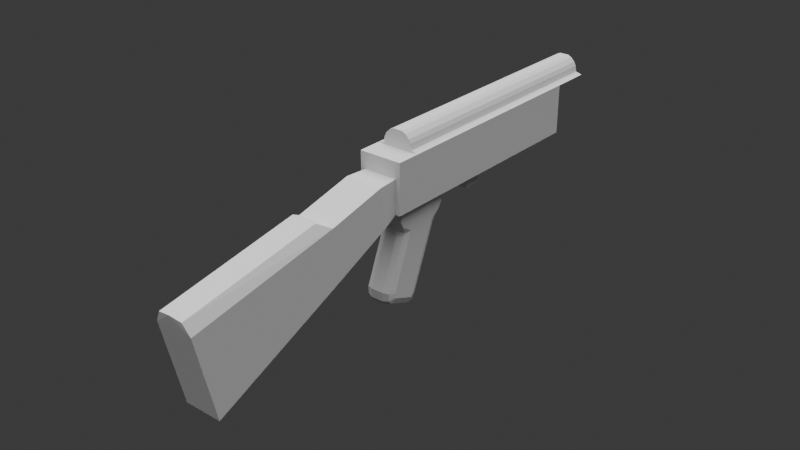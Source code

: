 # Source: mox47_3.blend  (saved by Blender 4.2.66; exported with 4.5.12 LTS)
import bpy
from mathutils import Matrix  # noqa: F401  (used for matrix-valued properties, if any)

bpy.ops.wm.read_factory_settings(use_empty=True)
scene = bpy.context.scene
scene.name = 'Scene'

# ---- collections
col_collection = bpy.data.collections.new('Collection'); scene.collection.children.link(col_collection)
col_2 = bpy.data.collections.new('コレクション 2'); scene.collection.children.link(col_2)

# ---- world
world_world = bpy.data.worlds.new('World'); scene.world = world_world
world_world.use_nodes = True; world_world.node_tree.nodes.clear()
_N = world_world.node_tree.nodes; _L = world_world.node_tree.links
n0 = _N.new('ShaderNodeOutputWorld'); n0.name = 'World Output'; n0.location = (300, 300)
n1 = _N.new('ShaderNodeBackground'); n1.name = 'Background'; n1.location = (10, 300)
n1.inputs[0].default_value = (0.05088, 0.05088, 0.05088, 1.0)
_L.new(n1.outputs[0], n0.inputs[0])
n0.is_active_output = True
world_world.color = (0.05088, 0.05088, 0.05088)
world_world.sun_shadow_jitter_overblur = 0.0

# ---- lights
light_sun = bpy.data.lights.new('Sun', 'SUN')
light_sun.angle = 1.571
light_sun.energy = 4.0

# ---- meshes
me_cube_003 = bpy.data.meshes.new('Cube.003')
me_cube_003.from_pydata([(0.0, -0.12, -0.03), (0.0, 0.066, 0.04), (0.0, 0.066, -0.03), (-0.0226, -0.19, 0.022), (0.0, -0.19, 0.022), (0.0, -0.166, 0.04), (-0.013, 0.066, -0.03), (-0.013, -0.19, 0.022), (-0.0226, 0.066, 0.022), (-0.013, 0.066, 0.022), (0.0, 0.066, 0.022), (-0.0226, -0.166, 0.022), (-0.015, -0.12, -0.03), (-0.0226, -0.12, 0.022), (0.0, -0.12, 0.04), (-0.0226, -0.19, -0.03), (-0.0226, 0.066, -0.03), (-0.0226, -0.12, -0.03), (-0.0226, -0.19, 0.005), (-0.0226, -0.166, 0.005), (-0.0226, -0.12, 0.005), (-0.0226, 0.066, 0.005), (0.0, 0.066, 0.005), (-0.013, 0.066, 0.005), (0.0, 0.108, 0.04), (-0.013, 0.108, 0.022), (-0.0226, 0.108, 0.022), (0.0, 0.108, 0.022), (0.0, -0.046, -0.03), (-0.0226, -0.046, 0.022), (0.0, -0.046, 0.04), (-0.013, -0.046, -0.03), (-0.0226, -0.046, -0.03), (-0.0226, -0.046, 0.005), (0.0, 0.023, -0.03), (-0.0226, 0.023, 0.022), (-0.013, 0.023, -0.03), (-0.0226, 0.023, -0.03), (0.0, 0.023, 0.04), (-0.0226, 0.023, 0.005), (0.0, -0.046, 0.0), (-0.013, -0.046, 0.0), (0.0, 0.023, 0.0), (-0.013, 0.023, 0.0), (-0.0176, -0.19, -0.03), (-0.0176, -0.19, 0.005), (0.0, -0.19, -0.03), (0.0, -0.19, 0.005), (0.0, -0.43, -0.04), (0.0, -0.41, -0.128), (-0.0196, -0.41, -0.128), (-0.0196, -0.43, -0.04), (-0.0196, -0.266, -0.064), (-0.0196, -0.273, -0.01), (0.0, -0.266, -0.064), (0.0, -0.273, -0.01), (0.0, -0.433, -0.026), (0.0, -0.29, 0.0), (-0.013, -0.432, -0.028), (-0.013, -0.287, -0.002), (0.0, -0.212, 0.005), (0.0, -0.205, -0.036), (-0.0196, -0.205, -0.036), (-0.0196, -0.212, 0.005), (-0.015, 0.066, 0.03), (-0.016, 0.066, 0.024), (-0.015, -0.166, 0.03), (-0.016, -0.166, 0.024), (-0.015, -0.12, 0.03), (-0.016, -0.12, 0.024), (-0.015, 0.108, 0.03), (-0.016, 0.108, 0.024), (-0.015, -0.046, 0.03), (-0.016, -0.046, 0.024), (-0.015, 0.023, 0.03), (-0.016, 0.023, 0.024), (-0.013, 0.066, 0.034), (-0.013, -0.166, 0.034), (-0.013, -0.12, 0.034), (-0.013, 0.108, 0.034), (-0.013, -0.046, 0.034), (-0.013, 0.023, 0.034), (-0.009, 0.066, 0.038), (-0.005, 0.066, 0.04), (-0.005, -0.166, 0.04), (-0.009, -0.166, 0.038), (-0.005, -0.12, 0.04), (-0.009, -0.12, 0.038), (-0.009, 0.108, 0.038), (-0.005, 0.108, 0.04), (-0.005, -0.046, 0.04), (-0.009, -0.046, 0.038), (-0.005, 0.023, 0.04), (-0.009, 0.023, 0.038), (0.0, -0.166, 0.022), (-0.013, -0.166, 0.022), (0.0, -0.166, 0.03), (0.0, 0.108, 0.03), (-0.015, -0.179, -0.03), (-0.0226, -0.179, -0.03), (0.0, -0.179, -0.03), (0.0, -0.12, -0.043), (-0.015, -0.179, -0.043), (0.0, -0.179, -0.043), (-0.015, -0.12, -0.043), (0.0, -0.125, -0.056), (-0.008, -0.126, -0.056), (0.0, -0.175, -0.056), (0.0, -0.196, -0.112), (0.0, -0.192, -0.126), (0.0, -0.196, -0.121), (0.0, -0.166, -0.136), (0.0, -0.154, -0.128), (0.0, -0.159, -0.135), (-0.015, -0.165, -0.056), (-0.008, -0.174, -0.056), (-0.015, -0.176, -0.049), (-0.013, -0.172, -0.057), (-0.015, -0.134, -0.056), (-0.015, -0.124, -0.049), (-0.013, -0.128, -0.057), (-0.015, -0.1868, -0.1189), (-0.006515, -0.192, -0.126), (-0.01251, -0.1905, -0.1239), (-0.015, -0.1875, -0.1136), (-0.006515, -0.196, -0.112), (-0.01251, -0.1935, -0.1125), (-0.015, -0.1875, -0.118), (-0.006515, -0.196, -0.121), (-0.01251, -0.1935, -0.1201), (-0.015, -0.1616, -0.124), (-0.006515, -0.154, -0.128), (-0.01251, -0.1562, -0.1268), (-0.015, -0.165, -0.1273), (-0.006515, -0.166, -0.136), (-0.01251, -0.1657, -0.1334), (-0.015, -0.1638, -0.1271), (-0.006515, -0.159, -0.135), (-0.01251, -0.1604, -0.1327), (0.0, -0.1755, -0.06), (-0.015, -0.1664, -0.06), (-0.01251, -0.1728, -0.06), (-0.006515, -0.1755, -0.06), (-0.006515, -0.1266, -0.06), (-0.01251, -0.1292, -0.06), (-0.015, -0.1356, -0.06), (0.0, -0.1265, -0.06), (0.0, -0.123, -0.049), (0.0, -0.177, -0.049), (-7.56e-10, -0.07001, -0.02999), (7.56e-10, -0.07001, -0.05001), (-7.56e-10, -0.04999, -0.02999), (7.56e-10, -0.04999, -0.05001), (-0.007, -0.07001, -0.02999), (-0.007, -0.07001, -0.05001), (-0.007, -0.04999, -0.02999), (-0.007, -0.04999, -0.05001)], [(66, 96), (66, 95)], [(99, 17, 12, 98), (66, 77, 78, 68), (37, 16, 6, 36), (149, 0, 12, 153), (10, 9, 25, 27), (64, 76, 79, 70), (9, 23, 21, 8), (95, 11, 3, 7), (11, 67, 69, 13), (81, 76, 64, 74), (80, 78, 87, 91), (11, 13, 20, 19), (35, 8, 21, 39), (21, 23, 6, 16), (22, 23, 9, 10), (32, 17, 20, 33), (2, 6, 23, 22), (73, 75, 35, 29), (78, 80, 72, 68), (9, 8, 26, 25), (37, 32, 33, 39), (13, 29, 33, 20), (31, 36, 43, 41), (17, 32, 31, 12), (6, 2, 34, 36), (16, 37, 39, 21), (29, 35, 39, 33), (80, 81, 74, 72), (32, 37, 36, 31), (43, 42, 40, 41), (28, 31, 41, 40), (36, 34, 42, 43), (53, 52, 50, 51), (50, 49, 48, 51), (52, 54, 49, 50), (55, 53, 59, 57), (60, 63, 53, 55), (62, 61, 54, 52), (63, 62, 52, 53), (57, 59, 58, 56), (51, 48, 56, 58), (58, 59, 53, 51), (4, 7, 45, 47), (7, 3, 18, 45), (18, 15, 44, 45), (45, 44, 62, 63), (44, 46, 61, 62), (47, 45, 63, 60), (100, 46, 44, 98), (69, 73, 29, 13), (78, 77, 85, 87), (75, 65, 8, 35), (81, 80, 91, 93), (75, 73, 72, 74), (73, 69, 68, 72), (64, 70, 71, 65), (65, 75, 74, 64), (66, 68, 69, 67), (8, 65, 71, 26), (38, 1, 83, 92), (84, 5, 14, 86), (14, 30, 90, 86), (30, 38, 92, 90), (79, 76, 82, 88), (83, 1, 24, 89), (83, 89, 88, 82), (84, 86, 87, 85), (86, 90, 91, 87), (90, 92, 93, 91), (92, 83, 82, 93), (76, 81, 93, 82), (67, 11, 95, 94, 96, 5, 84, 85, 77, 66), (18, 3, 11, 19), (26, 71, 70, 25), (27, 25, 70, 97), (79, 88, 89, 24, 97, 70), (15, 99, 98, 44), (94, 95, 7, 4), (98, 12, 104, 102), (100, 98, 102, 103), (12, 0, 101, 104), (124, 133, 121, 127), (146, 139, 108, 110, 109, 111, 113, 112), (143, 146, 112, 131), (116, 119, 118, 114), (101, 103, 148, 107, 105, 147), (102, 104, 119, 116), (148, 116, 115, 107), (110, 128, 122, 109), (99, 15, 18, 19), (99, 19, 20, 17), (113, 137, 131, 112), (111, 109, 122, 134), (111, 134, 137, 113), (108, 125, 128, 110), (124, 127, 129, 126), (126, 129, 128, 125), (127, 121, 123, 129), (129, 123, 122, 128), (133, 136, 138, 135), (135, 138, 137, 134), (136, 130, 132, 138), (138, 132, 131, 137), (121, 133, 135, 123), (123, 135, 134, 122), (140, 124, 126, 141), (141, 126, 125, 142), (143, 131, 132, 144), (144, 132, 130, 145), (139, 142, 125, 108), (117, 115, 116, 114), (124, 130, 136, 133), (140, 145, 130, 124), (114, 118, 145, 140), (107, 115, 142, 139), (120, 144, 145, 118), (106, 143, 144, 120), (117, 141, 142, 115), (114, 140, 141, 117), (106, 105, 146, 143), (105, 107, 139, 146), (118, 119, 106, 120), (119, 104, 101, 147), (147, 105, 106, 119), (103, 102, 116, 148), (149, 151, 152, 150), (153, 154, 156, 155), (149, 150, 154, 153), (150, 152, 156, 154), (151, 149, 153, 155), (152, 151, 155, 156), (153, 12, 31, 155), (28, 151, 155, 31)])
_uv = me_cube_003.uv_layers.new(name='UVMap')
_uv.uv.foreach_set('vector', [0.3762, 0.005338, 0.375, 0.04238, 0.5829, 0.25, 0.4887, 0.02404, 0.5935, 0.01582, 0.6074, 0.01608, 0.6067, 0.04516, 0.5922, 0.04495, 0.3763, 0.1846, 0.377, 0.25, 0.375, 0.25, 0.4405, 0.25, 0.0, 0.0, 0.0, 0.0, 0.0, 0.0, 0.0, 0.0, 0.5357, 0.25, 0.5221, 0.25, 0.5221, 0.25, 0.5357, 0.25, 0.5834, 0.25, 0.6018, 0.25, 0.6018, 0.25, 0.5834, 0.25, 0.5221, 0.25, 0.4927, 0.25, 0.3759, 0.1895, 0.4958, 0.25, 0.2952, 0.008195, 0.5271, 0.01463, 0.4419, 0.0003039, 0.5291, 0.0, 0.5271, 0.01463, 0.5753, 0.01549, 0.5724, 0.04464, 0.5232, 0.0439, 0.6034, 0.1854, 0.6018, 0.25, 0.5834, 0.25, 0.5862, 0.1854, 0.6049, 0.1209, 0.6067, 0.04516, 0.6177, 0.04533, 0.617, 0.121, 0.5271, 0.01463, 0.5232, 0.0439, 0.4864, 0.04352, 0.4894, 0.01365, 0.5045, 0.185, 0.4958, 0.25, 0.4658, 0.25, 0.4723, 0.1849, 0.3759, 0.1895, 0.4927, 0.25, 0.375, 0.25, 0.377, 0.25, 0.5036, 0.25, 0.4927, 0.25, 0.5221, 0.25, 0.5357, 0.25, 0.3757, 0.1191, 0.375, 0.04238, 0.4864, 0.04352, 0.4788, 0.1198, 0.375, 0.25, 0.375, 0.25, 0.4927, 0.25, 0.5036, 0.25, 0.5672, 0.1205, 0.5627, 0.1853, 0.5045, 0.185, 0.5131, 0.1201, 0.6067, 0.04516, 0.6049, 0.1209, 0.589, 0.1207, 0.5922, 0.04495, 0.5221, 0.25, 0.4958, 0.25, 0.4958, 0.25, 0.5221, 0.25, 0.3763, 0.1846, 0.3757, 0.1191, 0.4788, 0.1198, 0.4723, 0.1849, 0.5232, 0.0439, 0.5131, 0.1201, 0.4788, 0.1198, 0.4864, 0.04352, 0.506, 0.25, 0.4405, 0.25, 0.4405, 0.25, 0.506, 0.25, 0.375, 0.04238, 0.3757, 0.1191, 0.506, 0.25, 0.5829, 0.25, 0.375, 0.25, 0.375, 0.25, 0.4405, 0.25, 0.4405, 0.25, 0.377, 0.25, 0.3763, 0.1846, 0.4723, 0.1849, 0.4658, 0.25, 0.5131, 0.1201, 0.5045, 0.185, 0.4723, 0.1849, 0.4788, 0.1198, 0.6049, 0.1209, 0.6034, 0.1854, 0.5862, 0.1854, 0.589, 0.1207, 0.3757, 0.1191, 0.3763, 0.1846, 0.4405, 0.25, 0.506, 0.25, 0.4405, 0.25, 0.4405, 0.25, 0.506, 0.25, 0.506, 0.25, 0.506, 0.25, 0.506, 0.25, 0.506, 0.25, 0.506, 0.25, 0.4405, 0.25, 0.4405, 0.25, 0.4405, 0.25, 0.4405, 0.25, 0.4983, 0.0, 0.375, 0.0, 0.375, 0.0, 0.4983, 0.0, 0.375, 0.0, 0.375, 0.0, 0.4983, 0.0, 0.4983, 0.0, 0.375, 0.0, 0.375, 0.0, 0.375, 0.0, 0.375, 0.0, 0.4983, 0.0, 0.4983, 0.0, 0.4983, 0.0, 0.4983, 0.0, 0.4983, 0.0, 0.4983, 0.0, 0.4983, 0.0, 0.4983, 0.0, 0.375, 0.0, 0.375, 0.0, 0.375, 0.0, 0.375, 0.0, 0.4983, 0.0, 0.375, 0.0, 0.375, 0.0, 0.4983, 0.0, 0.4983, 0.0, 0.4983, 0.0, 0.4983, 0.0, 0.4983, 0.0, 0.4983, 0.0, 0.4983, 0.0, 0.4983, 0.0, 0.4983, 0.0, 0.4983, 0.0, 0.4983, 0.0, 0.4983, 0.0, 0.4983, 0.0, 0.5291, 0.0, 0.5291, 0.0, 0.4983, 0.0, 0.4983, 0.0, 0.5291, 0.0, 0.4419, 0.0003039, 0.4316, 0.0003427, 0.4983, 0.0, 0.4316, 0.0003427, 0.3773, 2.292e-05, 0.375, 0.0, 0.4983, 0.0, 0.4983, 0.0, 0.375, 0.0, 0.375, 0.0, 0.4983, 0.0, 0.375, 0.0, 0.375, 0.0, 0.375, 0.0, 0.375, 0.0, 0.4983, 0.0, 0.4983, 0.0, 0.4983, 0.0, 0.4983, 0.0, 0.1875, 0.0, 0.375, 0.0, 0.375, 0.0, 0.4887, 0.02404, 0.5724, 0.04464, 0.5672, 0.1205, 0.5131, 0.1201, 0.5232, 0.0439, 0.6067, 0.04516, 0.6074, 0.01608, 0.618, 0.01626, 0.6177, 0.04533, 0.5627, 0.1853, 0.5581, 0.25, 0.4958, 0.25, 0.5045, 0.185, 0.6034, 0.1854, 0.6049, 0.1209, 0.617, 0.121, 0.6164, 0.1855, 0.5647, 0.1853, 0.569, 0.1206, 0.589, 0.1207, 0.5862, 0.1854, 0.569, 0.1206, 0.5741, 0.04467, 0.5922, 0.04495, 0.589, 0.1207, 0.5834, 0.25, 0.5834, 0.25, 0.5604, 0.25, 0.5604, 0.25, 0.5604, 0.25, 0.5647, 0.1853, 0.5862, 0.1854, 0.5834, 0.25, 0.5935, 0.01582, 0.5922, 0.04495, 0.5741, 0.04467, 0.5761, 0.01551, 0.4958, 0.25, 0.5581, 0.25, 0.5582, 0.25, 0.4958, 0.25, 0.625, 0.1855, 0.625, 0.25, 0.625, 0.25, 0.625, 0.1855, 0.625, 0.01639, 0.625, 0.01639, 0.625, 0.04544, 0.625, 0.04544, 0.625, 0.04544, 0.625, 0.121, 0.625, 0.121, 0.625, 0.04544, 0.625, 0.121, 0.625, 0.1855, 0.625, 0.1855, 0.625, 0.121, 0.6018, 0.25, 0.6018, 0.25, 0.6158, 0.25, 0.6158, 0.25, 0.625, 0.25, 0.625, 0.25, 0.625, 0.25, 0.625, 0.25, 0.625, 0.25, 0.625, 0.25, 0.6158, 0.25, 0.6158, 0.25, 0.625, 0.01639, 0.625, 0.04544, 0.6177, 0.04533, 0.618, 0.01626, 0.625, 0.04544, 0.625, 0.121, 0.617, 0.121, 0.6177, 0.04533, 0.625, 0.121, 0.625, 0.1855, 0.6164, 0.1855, 0.617, 0.121, 0.625, 0.1855, 0.625, 0.25, 0.6158, 0.25, 0.6164, 0.1855, 0.6018, 0.25, 0.6034, 0.1854, 0.6164, 0.1855, 0.6158, 0.25, 0.5753, 0.01549, 0.5271, 0.01463, 0.2952, 0.008195, 0.0, 0.0, 0.3125, 0.008195, 0.625, 0.01639, 0.625, 0.01639, 0.618, 0.01626, 0.6074, 0.01608, 0.5935, 0.01582, 0.4316, 0.0003427, 0.4419, 0.0003039, 0.5271, 0.01463, 0.4894, 0.01365, 0.4958, 0.25, 0.5582, 0.25, 0.5834, 0.25, 0.5221, 0.25, 0.5357, 0.25, 0.5221, 0.25, 0.5834, 0.25, 0.0, 0.0, 0.6018, 0.25, 0.6158, 0.25, 0.625, 0.25, 0.625, 0.25, 0.0, 0.0, 0.5834, 0.25, 0.3773, 2.292e-05, 0.3762, 0.005338, 0.4887, 0.02404, 0.375, 0.0, 0.0, 0.0, 0.2952, 0.008195, 0.5291, 0.0, 0.5291, 0.0, 0.4887, 0.02404, 0.5829, 0.25, 0.5593, 0.1935, 0.4887, 0.02404, 0.1875, 0.0, 0.4887, 0.02404, 0.4887, 0.02404, 0.1875, 0.0, 0.5829, 0.25, 0.5829, 0.25, 0.5829, 0.25, 0.5829, 0.25, 0.5013, 0.05441, 0.5431, 0.1547, 0.5051, 0.06338, 0.5035, 0.05957, 0.0, 0.0, 0.0, 0.0, 0.0, 0.0, 0.0, 0.0, 0.0, 0.0, 0.0, 0.0, 0.0, 0.0, 0.0, 0.0, 0.5167, 0.1901, 0.484, 0.1875, 0.484, 0.1875, 0.5167, 0.1901, 0.4887, 0.02404, 0.5593, 0.1935, 0.5455, 0.1603, 0.5027, 0.05763, 0.0, 0.0, 0.0, 0.0, 0.0, 0.0, 0.0, 0.0, 0.0, 0.0, 0.0, 0.0, 0.4887, 0.02404, 0.5593, 0.1935, 0.5593, 0.1935, 0.4887, 0.02404, 0.1875, 0.0, 0.4887, 0.02404, 0.3183, 0.01044, 0.1875, 0.0, 0.1875, 0.0, 0.3188, 0.01177, 0.3549, 0.04358, 0.2422, 0.03459, 0.3762, 0.005338, 0.3773, 2.292e-05, 0.4316, 0.0003427, 0.4894, 0.01365, 0.3762, 0.005338, 0.4894, 0.01365, 0.4864, 0.04352, 0.375, 0.04238, 0.484, 0.1875, 0.5162, 0.1888, 0.5167, 0.1901, 0.484, 0.1875, 0.4293, 0.1529, 0.2422, 0.03459, 0.3549, 0.04358, 0.4801, 0.157, 0.4293, 0.1529, 0.4801, 0.157, 0.5162, 0.1888, 0.484, 0.1875, 0.1875, 0.0, 0.3183, 0.01044, 0.3188, 0.01177, 0.1875, 0.0, 0.5013, 0.05441, 0.5035, 0.05957, 0.4907, 0.02886, 0.4887, 0.02412, 0.4887, 0.02412, 0.4907, 0.02886, 0.3188, 0.01177, 0.3183, 0.01044, 0.5035, 0.05957, 0.5051, 0.06338, 0.5016, 0.05511, 0.4907, 0.02886, 0.4907, 0.02886, 0.5016, 0.05511, 0.3549, 0.04358, 0.3188, 0.01177, 0.5431, 0.1547, 0.5449, 0.1589, 0.5572, 0.1885, 0.5463, 0.1623, 0.5463, 0.1623, 0.5572, 0.1885, 0.5162, 0.1888, 0.4801, 0.157, 0.5449, 0.1589, 0.5463, 0.1623, 0.5593, 0.1934, 0.5572, 0.1885, 0.5572, 0.1885, 0.5593, 0.1934, 0.5167, 0.1901, 0.5162, 0.1888, 0.5051, 0.06338, 0.5431, 0.1547, 0.5463, 0.1623, 0.5016, 0.05511, 0.5016, 0.05511, 0.5463, 0.1623, 0.4801, 0.157, 0.3549, 0.04358, 0.5025, 0.05732, 0.5013, 0.05441, 0.4887, 0.02412, 0.4888, 0.02437, 0.4888, 0.02437, 0.4887, 0.02412, 0.3183, 0.01044, 0.3183, 0.01043, 0.5167, 0.1901, 0.5167, 0.1901, 0.5593, 0.1934, 0.5592, 0.1933, 0.5592, 0.1933, 0.5593, 0.1934, 0.5463, 0.1623, 0.5456, 0.1606, 0.1875, 0.0, 0.3183, 0.01043, 0.3183, 0.01044, 0.1875, 0.0, 0.4928, 0.03388, 0.4887, 0.02404, 0.4887, 0.02404, 0.5027, 0.05763, 0.5013, 0.05441, 0.5463, 0.1623, 0.5449, 0.1589, 0.5431, 0.1547, 0.5025, 0.05732, 0.5456, 0.1606, 0.5463, 0.1623, 0.5013, 0.05441, 0.5027, 0.05763, 0.5455, 0.1603, 0.5456, 0.1606, 0.5025, 0.05732, 0.1875, 0.0, 0.3183, 0.01044, 0.3183, 0.01043, 0.1875, 0.0, 0.5593, 0.1935, 0.5592, 0.1933, 0.5456, 0.1606, 0.5455, 0.1603, 0.5167, 0.1901, 0.5167, 0.1901, 0.5592, 0.1933, 0.5593, 0.1935, 0.4887, 0.02404, 0.4888, 0.02437, 0.3183, 0.01043, 0.3183, 0.01044, 0.5027, 0.05763, 0.5025, 0.05732, 0.4888, 0.02437, 0.4887, 0.02404, 0.5167, 0.1901, 0.484, 0.1875, 0.484, 0.1875, 0.5167, 0.1901, 0.0, 0.0, 0.0, 0.0, 0.0, 0.0, 0.0, 0.0, 0.5455, 0.1603, 0.5593, 0.1935, 0.5829, 0.25, 0.5593, 0.1935, 0.5593, 0.1935, 0.5829, 0.25, 0.0, 0.0, 0.0, 0.0, 0.0, 0.0, 0.484, 0.1875, 0.5829, 0.25, 0.5593, 0.1935, 0.1875, 0.0, 0.4887, 0.02404, 0.4887, 0.02404, 0.1875, 0.0, 0.0, 0.0, 0.0, 1.0, 1.0, 1.0, 1.0, 0.0, 0.0, 0.0, 1.0, 0.0, 1.0, 1.0, 0.0, 1.0, 0.0, 0.0, 1.0, 0.0, 1.0, 0.0, 0.0, 0.0, 1.0, 0.0, 1.0, 1.0, 1.0, 1.0, 1.0, 0.0, 0.0, 1.0, 0.0, 0.0, 0.0, 0.0, 0.0, 1.0, 1.0, 1.0, 0.0, 1.0, 0.0, 1.0, 1.0, 1.0, 0.0, 0.0, 0.0, 0.0, 0.0, 0.0, 0.0, 0.0, 0.0, 0.0, 0.0, 0.0, 0.0, 0.0, 0.0, 0.0])
me_cube_003.update()

# ---- curves / text
cu_nurbspath_001 = bpy.data.curves.new('NurbsPath.001', 'CURVE')
cu_nurbspath_001.dimensions = '3D'
_sp = cu_nurbspath_001.splines.new('NURBS'); _sp.points.add(5)
_sp.points.foreach_set('co', [-0.2799, 3.495e-09, 0.08748, 1.0, -0.2362, 5.954e-09, -0.02625, 1.0, -0.175, 5.462e-09, -0.02625, 1.0, 0.1137, -4.971e-09, -0.02625, 1.0, 0.175, -3.277e-09, -0.02625, 1.0, 0.2275, -1.2e-09, 0.08748, 1.0])
_sp.order_u = 5
_sp.order_v = 0
_sp.use_endpoint_u = True
cu_nurbspath_001.fill_mode = 'FULL'

# ---- objects
ob_cube_001 = bpy.data.objects.new('Cube.001', me_cube_003)
ob_nurbspath = bpy.data.objects.new('NurbsPath', cu_nurbspath_001)
ob_empty = bpy.data.objects.new('Empty', None)
ob_sun = bpy.data.objects.new('Sun', light_sun)

# ---- transforms, parenting, visibility, modifiers, constraints
ob_cube_001.location = (0.0, 0.0, 0.2)
_m = ob_cube_001.modifiers.new('Mirror', 'MIRROR')
_m.use_clip = True
ob_nurbspath.location = (0.0, -0.09, 0.14)
ob_nurbspath.rotation_euler = (0.0, -0.0, 1.571)
ob_nurbspath.scale = (0.1143, 0.1143, 0.1143)
ob_empty.location = (0.0, 0.0, 0.14)
ob_empty.rotation_euler = (1.571, -0.0, -1.571)
ob_empty.scale = (0.1892, 0.1892, 0.1892)
ob_empty.empty_display_type = 'IMAGE'
ob_empty.empty_display_size = 5.0
ob_empty.use_empty_image_alpha = True
ob_empty.color = (1.0, 1.0, 1.0, 0.254)
ob_sun.location = (0.0, 0.0, 0.8)

# ---- collection membership
col_collection.objects.link(ob_cube_001)
col_collection.objects.link(ob_nurbspath)
col_2.objects.link(ob_empty)
col_2.objects.link(ob_sun)

# ---- scene / render settings (as saved in the file)
scene.frame_start = 1; scene.frame_end = 16; scene.frame_set(1)
scene.render.engine = 'BLENDER_EEVEE_NEXT'
bpy.context.view_layer.update()

# ---- added for rendering (the .blend has no active camera): camera
cam_auto = bpy.data.cameras.new('AutoCamera')
cam_auto.lens = 50.0
cam_auto.sensor_width = 36.0
cam_auto.clip_end = 1000.0
ob_auto_camera = bpy.data.objects.new('AutoCamera', cam_auto)
scene.collection.objects.link(ob_auto_camera)
ob_auto_camera.location = (0.58759, -0.867607, 0.613572)
ob_auto_camera.rotation_euler = (1.09748, -7.21219e-08, 0.694738)
scene.camera = ob_auto_camera
bpy.context.view_layer.update()
